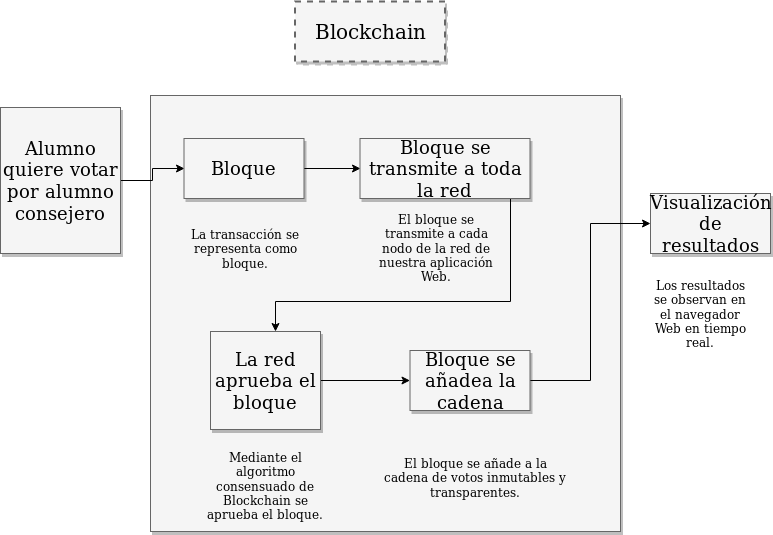

The diagram above was exported from draw.io. Its source (the exported page's mxGraphModel, read from the mxfile embedded in the PNG):
<mxGraphModel dx="854" dy="373" grid="1" gridSize="10" guides="1" tooltips="1" connect="1" arrows="1" fold="1" page="1" pageScale="1.5" pageWidth="1169" pageHeight="826" background="#ffffff" math="0" shadow="0">
  <root>
    <mxCell id="0" style=";html=1;" />
    <mxCell id="1" style=";html=1;" parent="0" />
    <mxCell id="3a17f1ce550125da-1" value="Blockchain" style="whiteSpace=wrap;html=1;shadow=1;fontSize=20;fillColor=#f5f5f5;strokeColor=#666666;strokeWidth=2;dashed=1;" parent="1" vertex="1">
      <mxGeometry x="734.5" y="340" width="150" height="60" as="geometry" />
    </mxCell>
    <mxCell id="3a17f1ce550125da-2" value="" style="whiteSpace=wrap;html=1;shadow=1;fontSize=18;fillColor=#f5f5f5;strokeColor=#666666;" parent="1" vertex="1">
      <mxGeometry x="590" y="434" width="470" height="436" as="geometry" />
    </mxCell>
    <mxCell id="SxH2TkzP1f8YQVoXBIWL-10" style="edgeStyle=orthogonalEdgeStyle;rounded=0;orthogonalLoop=1;jettySize=auto;html=1;" edge="1" parent="1" source="3a17f1ce550125da-4" target="3a17f1ce550125da-5">
      <mxGeometry relative="1" as="geometry" />
    </mxCell>
    <mxCell id="3a17f1ce550125da-4" value="La red aprueba el bloque" style="whiteSpace=wrap;html=1;shadow=1;fontSize=18;fillColor=#f5f5f5;strokeColor=#666666;" parent="1" vertex="1">
      <mxGeometry x="650" y="670" width="110" height="98" as="geometry" />
    </mxCell>
    <mxCell id="SxH2TkzP1f8YQVoXBIWL-18" style="edgeStyle=orthogonalEdgeStyle;rounded=0;orthogonalLoop=1;jettySize=auto;html=1;entryX=0;entryY=0.5;entryDx=0;entryDy=0;" edge="1" parent="1" source="3a17f1ce550125da-5" target="3a17f1ce550125da-6">
      <mxGeometry relative="1" as="geometry" />
    </mxCell>
    <mxCell id="3a17f1ce550125da-5" value="Bloque se añadea la cadena" style="whiteSpace=wrap;html=1;shadow=1;fontSize=18;fillColor=#f5f5f5;strokeColor=#666666;" parent="1" vertex="1">
      <mxGeometry x="849.5" y="689" width="120" height="60" as="geometry" />
    </mxCell>
    <mxCell id="3a17f1ce550125da-6" value="Visualización de resultados" style="whiteSpace=wrap;html=1;shadow=1;fontSize=18;fillColor=#f5f5f5;strokeColor=#666666;" parent="1" vertex="1">
      <mxGeometry x="1090" y="532" width="120" height="60" as="geometry" />
    </mxCell>
    <mxCell id="SxH2TkzP1f8YQVoXBIWL-3" style="edgeStyle=orthogonalEdgeStyle;rounded=0;orthogonalLoop=1;jettySize=auto;html=1;entryX=0;entryY=0.5;entryDx=0;entryDy=0;" edge="1" parent="1" source="3a17f1ce550125da-8" target="SxH2TkzP1f8YQVoXBIWL-1">
      <mxGeometry relative="1" as="geometry" />
    </mxCell>
    <mxCell id="3a17f1ce550125da-8" value="Alumno quiere votar por alumno consejero" style="whiteSpace=wrap;html=1;shadow=1;fontSize=18;fillColor=#f5f5f5;strokeColor=#666666;" parent="1" vertex="1">
      <mxGeometry x="440" y="446" width="120" height="146" as="geometry" />
    </mxCell>
    <mxCell id="SxH2TkzP1f8YQVoXBIWL-8" style="edgeStyle=orthogonalEdgeStyle;rounded=0;orthogonalLoop=1;jettySize=auto;html=1;entryX=0;entryY=0.5;entryDx=0;entryDy=0;" edge="1" parent="1" source="SxH2TkzP1f8YQVoXBIWL-1" target="SxH2TkzP1f8YQVoXBIWL-2">
      <mxGeometry relative="1" as="geometry" />
    </mxCell>
    <mxCell id="SxH2TkzP1f8YQVoXBIWL-1" value="&lt;div&gt;Bloque&lt;br&gt;&lt;/div&gt;" style="whiteSpace=wrap;html=1;shadow=1;fontSize=18;fillColor=#f5f5f5;strokeColor=#666666;" vertex="1" parent="1">
      <mxGeometry x="623.5" y="477" width="120" height="60" as="geometry" />
    </mxCell>
    <mxCell id="SxH2TkzP1f8YQVoXBIWL-9" style="edgeStyle=orthogonalEdgeStyle;rounded=0;orthogonalLoop=1;jettySize=auto;html=1;" edge="1" parent="1" source="SxH2TkzP1f8YQVoXBIWL-2" target="3a17f1ce550125da-4">
      <mxGeometry relative="1" as="geometry">
        <Array as="points">
          <mxPoint x="950" y="640" />
          <mxPoint x="715" y="640" />
        </Array>
      </mxGeometry>
    </mxCell>
    <mxCell id="SxH2TkzP1f8YQVoXBIWL-2" value="&lt;div&gt;Bloque se transmite a toda la red &lt;br&gt;&lt;/div&gt;" style="whiteSpace=wrap;html=1;shadow=1;fontSize=18;fillColor=#f5f5f5;strokeColor=#666666;" vertex="1" parent="1">
      <mxGeometry x="799.5" y="477" width="170" height="60" as="geometry" />
    </mxCell>
    <mxCell id="SxH2TkzP1f8YQVoXBIWL-4" value="La transacción se representa como bloque. " style="text;html=1;strokeColor=none;fillColor=none;align=center;verticalAlign=middle;whiteSpace=wrap;rounded=0;" vertex="1" parent="1">
      <mxGeometry x="630" y="572" width="110" height="28" as="geometry" />
    </mxCell>
    <mxCell id="SxH2TkzP1f8YQVoXBIWL-11" value="El bloque se transmite a cada nodo de la red de nuestra aplicación Web." style="text;html=1;strokeColor=none;fillColor=none;align=center;verticalAlign=middle;whiteSpace=wrap;rounded=0;" vertex="1" parent="1">
      <mxGeometry x="816" y="552" width="120" height="68" as="geometry" />
    </mxCell>
    <mxCell id="SxH2TkzP1f8YQVoXBIWL-12" value="Mediante el algoritmo consensuado de Blockchain se aprueba el bloque." style="text;html=1;strokeColor=none;fillColor=none;align=center;verticalAlign=middle;whiteSpace=wrap;rounded=0;" vertex="1" parent="1">
      <mxGeometry x="645" y="790" width="120" height="68" as="geometry" />
    </mxCell>
    <mxCell id="SxH2TkzP1f8YQVoXBIWL-13" value="El bloque se añade a la cadena de votos inmutables y transparentes." style="text;html=1;strokeColor=none;fillColor=none;align=center;verticalAlign=middle;whiteSpace=wrap;rounded=0;" vertex="1" parent="1">
      <mxGeometry x="820" y="780" width="190" height="70" as="geometry" />
    </mxCell>
    <mxCell id="SxH2TkzP1f8YQVoXBIWL-14" value="Los resultados se observan en el navegador Web en tiempo real." style="text;html=1;strokeColor=none;fillColor=none;align=center;verticalAlign=middle;whiteSpace=wrap;rounded=0;" vertex="1" parent="1">
      <mxGeometry x="1090" y="607" width="100" height="90" as="geometry" />
    </mxCell>
  </root>
</mxGraphModel>